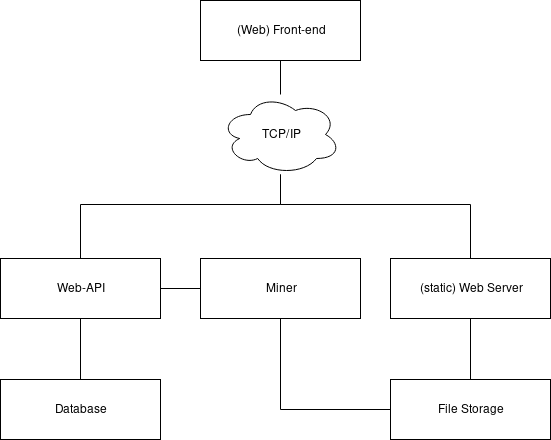

The diagram above was exported from draw.io. Its source (the exported page's mxGraphModel, read from the mxfile embedded in the PNG):
<mxGraphModel dx="3084" dy="1863" grid="1" gridSize="10" guides="1" tooltips="1" connect="1" arrows="1" fold="1" page="1" pageScale="1" pageWidth="850" pageHeight="1100" math="0" shadow="0">
  <root>
    <mxCell id="0" />
    <mxCell id="1" parent="0" />
    <mxCell id="2" style="edgeStyle=orthogonalEdgeStyle;rounded=0;orthogonalLoop=1;jettySize=auto;html=1;endArrow=none;endFill=0;" edge="1" source="3" target="9" parent="1">
      <mxGeometry relative="1" as="geometry">
        <Array as="points" />
      </mxGeometry>
    </mxCell>
    <mxCell id="3" value="Database" style="rounded=0;whiteSpace=wrap;html=1;" vertex="1" parent="1">
      <mxGeometry x="-1090" y="615" width="160" height="60" as="geometry" />
    </mxCell>
    <mxCell id="4" style="edgeStyle=orthogonalEdgeStyle;rounded=0;orthogonalLoop=1;jettySize=auto;html=1;endArrow=none;endFill=0;" edge="1" source="6" target="16" parent="1">
      <mxGeometry relative="1" as="geometry">
        <Array as="points">
          <mxPoint x="-810" y="645" />
        </Array>
      </mxGeometry>
    </mxCell>
    <mxCell id="5" value="&lt;div&gt;&lt;br&gt;&lt;/div&gt;&lt;div&gt;&lt;br&gt;&lt;/div&gt;" style="text;html=1;align=center;verticalAlign=middle;resizable=0;points=[];;labelBackgroundColor=#ffffff;" vertex="1" connectable="0" parent="4">
      <mxGeometry x="0.4502" y="2" relative="1" as="geometry">
        <mxPoint as="offset" />
      </mxGeometry>
    </mxCell>
    <mxCell id="6" value="Miner" style="rounded=0;whiteSpace=wrap;html=1;" vertex="1" parent="1">
      <mxGeometry x="-890" y="494" width="160" height="60" as="geometry" />
    </mxCell>
    <mxCell id="7" style="edgeStyle=orthogonalEdgeStyle;rounded=0;orthogonalLoop=1;jettySize=auto;html=1;exitX=0.5;exitY=0;exitDx=0;exitDy=0;endArrow=none;endFill=0;" edge="1" source="9" target="12" parent="1">
      <mxGeometry relative="1" as="geometry">
        <Array as="points">
          <mxPoint x="-1010" y="440" />
          <mxPoint x="-810" y="440" />
        </Array>
      </mxGeometry>
    </mxCell>
    <mxCell id="8" style="edgeStyle=orthogonalEdgeStyle;rounded=0;orthogonalLoop=1;jettySize=auto;html=1;endArrow=none;endFill=0;" edge="1" source="9" target="6" parent="1">
      <mxGeometry relative="1" as="geometry" />
    </mxCell>
    <mxCell id="9" value="Web-API" style="rounded=0;whiteSpace=wrap;html=1;" vertex="1" parent="1">
      <mxGeometry x="-1090" y="494" width="160" height="60" as="geometry" />
    </mxCell>
    <mxCell id="10" value="(Web) Front-end" style="rounded=0;whiteSpace=wrap;html=1;" vertex="1" parent="1">
      <mxGeometry x="-890" y="236" width="160" height="60" as="geometry" />
    </mxCell>
    <mxCell id="11" style="edgeStyle=orthogonalEdgeStyle;rounded=0;orthogonalLoop=1;jettySize=auto;html=1;endArrow=none;endFill=0;" edge="1" source="12" target="10" parent="1">
      <mxGeometry relative="1" as="geometry" />
    </mxCell>
    <mxCell id="12" value="TCP/IP" style="ellipse;shape=cloud;whiteSpace=wrap;html=1;" vertex="1" parent="1">
      <mxGeometry x="-870" y="330" width="120" height="80" as="geometry" />
    </mxCell>
    <mxCell id="13" style="edgeStyle=orthogonalEdgeStyle;rounded=0;orthogonalLoop=1;jettySize=auto;html=1;endArrow=none;endFill=0;" edge="1" source="15" target="12" parent="1">
      <mxGeometry relative="1" as="geometry">
        <Array as="points">
          <mxPoint x="-620" y="440" />
          <mxPoint x="-810" y="440" />
        </Array>
      </mxGeometry>
    </mxCell>
    <mxCell id="14" style="edgeStyle=orthogonalEdgeStyle;rounded=0;orthogonalLoop=1;jettySize=auto;html=1;endArrow=none;endFill=0;" edge="1" source="15" target="16" parent="1">
      <mxGeometry relative="1" as="geometry" />
    </mxCell>
    <mxCell id="15" value="(static) Web Server" style="rounded=0;whiteSpace=wrap;html=1;" vertex="1" parent="1">
      <mxGeometry x="-700" y="494" width="160" height="60" as="geometry" />
    </mxCell>
    <mxCell id="16" value="File Storage" style="rounded=0;whiteSpace=wrap;html=1;" vertex="1" parent="1">
      <mxGeometry x="-700" y="615" width="160" height="60" as="geometry" />
    </mxCell>
  </root>
</mxGraphModel>